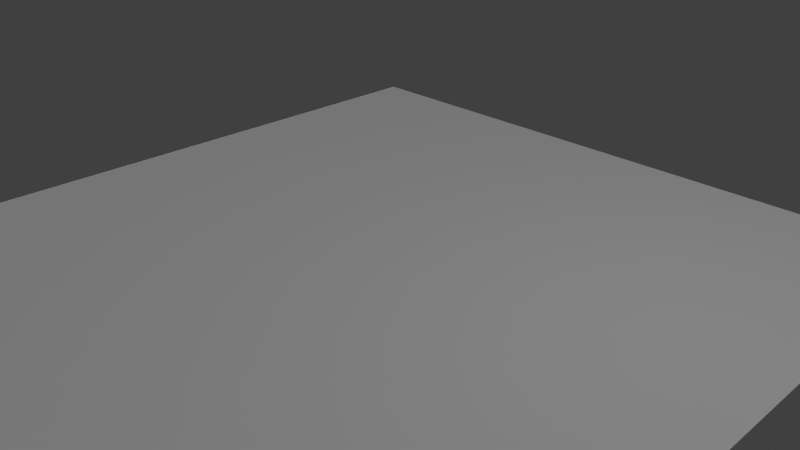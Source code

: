 # Source: ChessBoard.blend  (saved by Blender 2.73.0; exported with 4.5.12 LTS)
import bpy
from mathutils import Matrix  # noqa: F401  (used for matrix-valued properties, if any)

bpy.ops.wm.read_factory_settings(use_empty=True)
scene = bpy.context.scene
scene.name = 'Scene'

# ---- collections
col_collection_1 = bpy.data.collections.new('Collection 1'); scene.collection.children.link(col_collection_1)

# ---- materials (node trees are filled in below, after node groups)
mat_chessboard = bpy.data.materials.new('ChessBoard')
mat_chessboard.alpha_threshold = 0.0
mat_chessboard.use_transparent_shadow = False
mat_chessboard.roughness = 0.5
mat_chessboard.specular_intensity = 0.05

# ---- material node trees

# ---- world
world_world = bpy.data.worlds.new('World'); scene.world = world_world
world_world.color = (0.05088, 0.05088, 0.05088)
world_world.use_sun_shadow = False
world_world.sun_shadow_jitter_overblur = 0.0
world_world.cycles.sampling_method = 'MANUAL'
world_world.cycles.sample_map_resolution = 256

# ---- cameras
cam_camera = bpy.data.cameras.new('Camera')
cam_camera.clip_end = 100.0
cam_camera.lens = 35.0
cam_camera.sensor_width = 32.0
cam_camera.sensor_height = 18.0
cam_camera.ortho_scale = 7.314
cam_camera.dof.focus_distance = 0.0
cam_camera.dof.aperture_fstop = 128.0

# ---- lights
light_sun_001 = bpy.data.lights.new('Sun.001', 'SUN')
light_sun_001.transmission_factor = 0.0
light_sun_001.angle = 0.1993
light_sun_001.energy = 1.0
light_sun_001.shadow_buffer_clip_start = 0.5
light_sun_001.shadow_soft_size = 0.1
light_sun_001.shadow_cascade_max_distance = 1000.0
light_sun_001.cycles.use_multiple_importance_sampling = False
light_sun = bpy.data.lights.new('Sun', 'SUN')
light_sun.transmission_factor = 0.0
light_sun.angle = 0.1993
light_sun.energy = 1.0
light_sun.shadow_buffer_clip_start = 0.5
light_sun.shadow_soft_size = 0.1
light_sun.shadow_cascade_max_distance = 1000.0
light_sun.cycles.use_multiple_importance_sampling = False
light_lamp = bpy.data.lights.new('Lamp', 'POINT')
light_lamp.transmission_factor = 0.0
light_lamp.cutoff_distance = 30.0
light_lamp.energy = 100.0
light_lamp.shadow_buffer_clip_start = 1.001
light_lamp.shadow_soft_size = 0.1
light_lamp.shadow_maximum_resolution = 0.006
light_lamp.use_absolute_resolution = True
light_lamp.cycles.use_multiple_importance_sampling = False

# ---- meshes
me_cube = bpy.data.meshes.new('Cube')
me_cube.from_pydata([(-5.005, -5.005, -0.6517), (-5.005, 5.005, -0.6517), (5.005, 5.005, -0.6517), (5.005, -5.005, -0.6517), (-5.005, -5.005, -1.968e-05), (-5.005, 5.005, -1.968e-05), (5.005, 5.005, -1.968e-05), (5.005, -5.005, -1.968e-05)], [], [(4, 7, 6, 5), (1, 2, 3, 0), (4, 5, 1, 0), (5, 6, 2, 1), (6, 7, 3, 2), (7, 4, 0, 3)])
_uv = me_cube.uv_layers.new(name='UVMap')
_uv.uv.foreach_set('vector', [0.0001001, 9.998e-05, 0.9999, 9.998e-05, 0.9999, 0.9999, 9.998e-05, 0.9999, 0.0001, 9.998e-05, 0.9999, 9.998e-05, 0.9999, 0.9999, 9.998e-05, 0.9999, 2.551e-05, 0.000472, 1.0, 0.0004718, 1.0, 0.04704, 2.563e-05, 0.04704, 2.551e-05, 0.000472, 1.0, 0.0004718, 1.0, 0.04704, 2.563e-05, 0.04704, 1.0, 0.04704, 2.563e-05, 0.04704, 2.551e-05, 0.0004718, 1.0, 0.0004718, 1.0, 0.04704, 2.563e-05, 0.04704, 2.551e-05, 0.0004718, 1.0, 0.0004718])
me_cube.materials.append(mat_chessboard)
me_cube.use_remesh_preserve_volume = False
me_cube.use_remesh_preserve_attributes = False
me_cube.use_mirror_vertex_groups = False
me_cube.update()

# ---- objects
ob_sun_001 = bpy.data.objects.new('Sun.001', light_sun_001)
ob_sun = bpy.data.objects.new('Sun', light_sun)
ob_cube = bpy.data.objects.new('Cube', me_cube)
ob_lamp = bpy.data.objects.new('Lamp', light_lamp)
ob_camera = bpy.data.objects.new('Camera', cam_camera)

# ---- transforms, parenting, visibility, modifiers, constraints
ob_sun_001.location = (0.0, 0.0, -6.47)
ob_sun_001.rotation_euler = (-0.0, 3.142, -0.0)
ob_sun_001.lineart.crease_threshold = 0.0
ob_sun.location = (0.0, 0.0, 6.1)
ob_sun.rotation_euler = (1.042, -0.0, 0.0)
ob_sun.lineart.crease_threshold = 0.0
ob_cube.location = (0.0, 0.0, 0.0)
ob_cube.lineart.crease_threshold = 0.0
ob_lamp.location = (4.076, 1.005, 5.904)
ob_lamp.rotation_euler = (0.6503, 0.05522, 1.866)
ob_lamp.lock_rotations_4d = False
ob_lamp.empty_display_type = 'ARROWS'
ob_lamp.color = (0.0, 0.0, 0.0, 0.0)
ob_lamp.lineart.crease_threshold = 0.0
ob_camera.location = (7.481, -6.508, 5.344)
ob_camera.rotation_euler = (1.109, 0.01082, 0.8149)
ob_camera.lock_rotations_4d = False
ob_camera.empty_display_type = 'ARROWS'
ob_camera.color = (0.0, 0.0, 0.0, 0.0)
ob_camera.display_type = 'WIRE'
ob_camera.lineart.crease_threshold = 0.0

# ---- collection membership
col_collection_1.objects.link(ob_sun_001)
col_collection_1.objects.link(ob_sun)
col_collection_1.objects.link(ob_cube)
col_collection_1.objects.link(ob_lamp)
col_collection_1.objects.link(ob_camera)

# ---- scene / render settings (as saved in the file)
scene.camera = ob_camera
scene.frame_start = 0; scene.frame_end = 250; scene.frame_set(1)
scene.render.engine = 'BLENDER_EEVEE_NEXT'
scene.render.resolution_percentage = 50
scene.render.dither_intensity = 0.0
scene.cycles.use_denoising = False
scene.cycles.samples = 10
scene.cycles.sampling_pattern = 'TABULATED_SOBOL'
scene.cycles.light_sampling_threshold = 0.0
scene.cycles.use_adaptive_sampling = False
scene.cycles.use_light_tree = False
scene.cycles.blur_glossy = 0.0
scene.cycles.pixel_filter_type = 'GAUSSIAN'
scene.cycles.sample_clamp_indirect = 0.0
scene.view_settings.view_transform = 'Standard'
bpy.context.view_layer.update()

